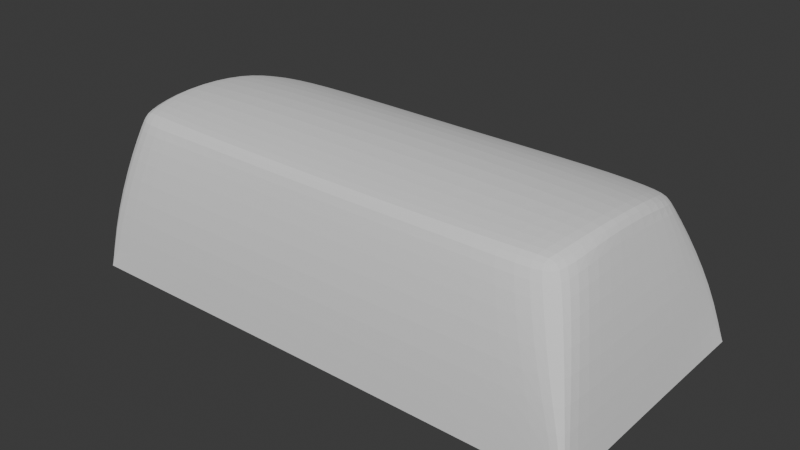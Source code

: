 # Source: 2U_Spacebar.blend  (saved by Blender 4.5.90; exported with 4.5.12 LTS)
import bpy
from mathutils import Matrix  # noqa: F401  (used for matrix-valued properties, if any)

bpy.ops.wm.read_factory_settings(use_empty=True)
scene = bpy.context.scene
scene.name = 'Scene'

# ---- collections
col_main = bpy.data.collections.new('Main'); scene.collection.children.link(col_main)
col_booleans = bpy.data.collections.new('Booleans'); scene.collection.children.link(col_booleans)

# ---- world
world_world = bpy.data.worlds.new('World'); scene.world = world_world
world_world.use_nodes = True; world_world.node_tree.nodes.clear()
_N = world_world.node_tree.nodes; _L = world_world.node_tree.links
n0 = _N.new('ShaderNodeOutputWorld'); n0.name = 'World Output'; n0.location = (300, 300)
n1 = _N.new('ShaderNodeBackground'); n1.name = 'Background'; n1.location = (10, 300)
n1.inputs[0].default_value = (0.05088, 0.05088, 0.05088, 1.0)
_L.new(n1.outputs[0], n0.inputs[0])
n0.is_active_output = True
world_world.color = (0.05088, 0.05088, 0.05088)
world_world.sun_shadow_jitter_overblur = 0.0

# ---- meshes
me_cube = bpy.data.meshes.new('Cube')
me_cube.from_pydata([(0.0, 9.243, 0.0), (0.0, -9.259, 0.0), (0.0, -9.086, 6.053), (0.0, 8.232, 5.462), (17.02, -4.007, -1.943e-08), (0.0, -3.371, 12.58), (0.0, -3.238, 6.492), (17.93, -4.745, 5.902), (17.01, -7.624, -3.013e-08), (16.54, -6.657, 11.28), (15.53, -7.028, 11.73), (15.13, -7.964, 11.2), (17.03, 7.627, 1.159e-07), (15.49, 5.137, 10.77), (16.51, 4.631, 10.52), (14.57, 6.211, 10.28), (0.0, 6.016, 10.55), (0.0, 6.264, 10.26), (0.0, -8.045, 11.44), (0.0, -7.757, 11.64), (17.21, 8.216, 5.483), (17.55, 7.857, 5.494), (17.82, -8.436, 6.018), (17.2, -9.022, 6.04), (16.49, -3.39, 11.95), (16.4, -3.221, 12.12), (0.0, -7.624, 8.636e-09), (18.69, 8.966, 2.533e-07), (0.0, 7.627, 1.498e-08), (18.51, 9.142, 0.0), (18.49, -9.336, -7.264e-08), (18.66, -9.1, 0.0), (18.62, -4.784, 0.0), (0.0, -6.159, 6.492), (0.0, 6.162, 6.492), (15.78, -3.237, 6.492), (15.78, -6.159, 6.492), (15.79, 6.162, 6.492), (10.86, 5.983, 10.65), (10.91, 6.281, 10.38), (10.45, -7.642, 11.66), (10.31, -7.911, 11.48), (12.52, -9.311, -4.92e-08), (11.68, -9.13, 6.04), (10.85, -3.274, 12.48), (12.54, 9.294, 0.0), (11.79, 8.305, 5.48), (10.69, -3.237, 6.492), (11.53, 7.627, 8.33e-08), (11.52, -7.624, -1.762e-08), (10.7, 6.162, 6.492), (10.68, -6.159, 6.492), (16.4, 1.879, 11.73), (16.44, 1.9, 11.53), (18.64, 3.908, 1.258e-07), (18.0, 3.16, 5.652), (0.0, 1.932, 12.22), (0.0, 2.692, 6.492), (17.03, 3.333, 5.236e-08), (15.79, 2.693, 6.492), (10.7, 2.693, 6.492), (10.87, 1.907, 12.08)], [], [(9, 10, 11), (13, 14, 15), (38, 13, 15, 39), (21, 27, 29, 20), (25, 10, 9, 24), (23, 30, 31, 22), (40, 19, 18, 41), (14, 21, 20, 15), (11, 23, 22, 9), (52, 25, 24, 53), (32, 7, 22, 31), (42, 43, 2, 1), (49, 26, 33, 51), (44, 5, 19, 40), (43, 41, 18, 2), (7, 24, 9, 22), (54, 55, 7, 32), (58, 4, 35, 59), (45, 46, 20, 29), (61, 56, 5, 44), (46, 39, 15, 20), (55, 53, 24, 7), (60, 59, 35, 47), (47, 35, 36, 51), (12, 29, 27), (8, 31, 30), (8, 4, 32, 31), (49, 8, 30, 42), (58, 12, 27, 54), (48, 28, 0, 45), (48, 12, 37, 50), (4, 8, 36, 35), (28, 48, 50, 34), (12, 48, 45, 29), (26, 49, 42, 1), (6, 47, 51, 33), (57, 60, 47, 6), (3, 17, 39, 46), (52, 61, 44, 25), (0, 3, 46, 45), (23, 11, 41, 43), (25, 44, 40, 10), (8, 49, 51, 36), (30, 23, 43, 42), (10, 40, 41, 11), (16, 38, 39, 17), (13, 38, 61, 52), (34, 50, 60, 57), (4, 58, 54, 32), (50, 37, 59, 60), (21, 14, 53, 55), (38, 16, 56, 61), (12, 58, 59, 37), (27, 21, 55, 54), (13, 52, 53, 14)])
_k = {(21, 27): 0.3, (27, 29): 1.0, (20, 29): 0.3, (23, 30): 0.3, (30, 31): 1.0, (22, 31): 0.3, (31, 32): 1.0, (30, 42): 1.0, (27, 54): 1.0, (29, 45): 1.0, (4, 8): 1.0, (8, 30): 1.0, (12, 48): 1.0, (8, 49): 1.0, (12, 29): 1.0, (8, 31): 1.0, (12, 58): 1.0, (12, 27): 1.0, (35, 36): 1.0, (37, 50): 1.0, (36, 51): 1.0, (37, 59): 1.0, (12, 37): 1.0, (8, 36): 1.0, (1, 42): 1.0, (0, 45): 1.0, (28, 48): 1.0, (26, 49): 1.0, (34, 50): 1.0, (33, 51): 1.0, (32, 54): 1.0, (4, 58): 1.0, (35, 59): 1.0}
me_cube.attributes.new('crease_edge', 'FLOAT', 'EDGE').data.foreach_set('value', [_k.get((min(e.vertices), max(e.vertices)), 0.0) for e in me_cube.edges])
_uv = me_cube.uv_layers.new(name='UVMap')
_uv.uv.foreach_set('vector', [0.6216, 0.747, 0.6262, 0.7471, 0.6216, 0.7513, 0.6262, 0.5032, 0.621, 0.5034, 0.6212, 0.4987, 0.6258, 0.4618, 0.6262, 0.5032, 0.6212, 0.4987, 0.6211, 0.4588, 0.5, 0.5026, 0.375, 0.5024, 0.3742, 0.4996, 0.5, 0.4988, 0.6263, 0.6764, 0.6262, 0.7471, 0.6216, 0.747, 0.6217, 0.6892, 0.5, 0.7512, 0.3743, 0.7505, 0.375, 0.7477, 0.5, 0.7474, 0.6258, 0.7884, 0.625, 0.875, 0.6216, 0.875, 0.6216, 0.7912, 0.621, 0.5034, 0.5, 0.5026, 0.5, 0.4988, 0.6212, 0.4987, 0.6216, 0.7513, 0.5, 0.7512, 0.5, 0.7474, 0.6216, 0.747, 0.6263, 0.5718, 0.6263, 0.6764, 0.6217, 0.6892, 0.6214, 0.5719, 0.375, 0.6895, 0.5, 0.6894, 0.5, 0.7474, 0.375, 0.7477, 0.3745, 0.7906, 0.5, 0.7911, 0.5, 0.875, 0.375, 0.875, 0.3347, 0.7202, 0.2649, 0.72, 0.2649, 0.72, 0.3347, 0.7202, 0.6662, 0.6763, 0.75, 0.6763, 0.75, 0.747, 0.6662, 0.7471, 0.5, 0.7911, 0.6216, 0.7912, 0.6216, 0.875, 0.5, 0.875, 0.5, 0.6894, 0.6217, 0.6892, 0.6216, 0.747, 0.5, 0.7474, 0.375, 0.5714, 0.5, 0.5715, 0.5, 0.6894, 0.375, 0.6895, 0.3603, 0.5765, 0.3603, 0.6832, 0.3623, 0.6792, 0.3605, 0.5761, 0.3745, 0.4594, 0.5, 0.4588, 0.5, 0.4988, 0.3742, 0.4996, 0.6662, 0.5718, 0.75, 0.5718, 0.75, 0.6763, 0.6662, 0.6763, 0.5, 0.4588, 0.6211, 0.4588, 0.6212, 0.4987, 0.5, 0.4988, 0.5, 0.5715, 0.6214, 0.5719, 0.6217, 0.6892, 0.5, 0.6894, 0.3298, 0.5782, 0.3605, 0.5761, 0.3623, 0.6792, 0.3322, 0.675, 0.3322, 0.675, 0.3623, 0.6792, 0.368, 0.7203, 0.3347, 0.7202, 0.3679, 0.5298, 0.3742, 0.4996, 0.375, 0.5024, 0.3605, 0.7358, 0.375, 0.7477, 0.3743, 0.7505, 0.3605, 0.7358, 0.3603, 0.6832, 0.375, 0.6895, 0.375, 0.7477, 0.3347, 0.7202, 0.368, 0.7203, 0.3743, 0.7505, 0.3342, 0.7503, 0.3603, 0.5765, 0.3604, 0.5141, 0.375, 0.5024, 0.375, 0.5714, 0.3346, 0.5298, 0.2648, 0.53, 0.25, 0.5, 0.3341, 0.4997, 0.3346, 0.5298, 0.3679, 0.5298, 0.3679, 0.5298, 0.3346, 0.5298, 0.3603, 0.6832, 0.3605, 0.7358, 0.3605, 0.7358, 0.3623, 0.6792, 0.2648, 0.53, 0.3346, 0.5298, 0.3346, 0.5298, 0.2648, 0.53, 0.3679, 0.5298, 0.3346, 0.5298, 0.3341, 0.4997, 0.3742, 0.4996, 0.2649, 0.72, 0.3347, 0.7202, 0.3342, 0.7503, 0.25, 0.75, 0.2649, 0.675, 0.3322, 0.675, 0.3347, 0.7202, 0.2649, 0.72, 0.2649, 0.5835, 0.3298, 0.5782, 0.3322, 0.675, 0.2649, 0.675, 0.5, 0.375, 0.6209, 0.375, 0.6211, 0.4588, 0.5, 0.4588, 0.6263, 0.5718, 0.6662, 0.5718, 0.6662, 0.6763, 0.6263, 0.6764, 0.375, 0.375, 0.5, 0.375, 0.5, 0.4588, 0.3745, 0.4594, 0.5, 0.7512, 0.6216, 0.7513, 0.6216, 0.7912, 0.5, 0.7911, 0.6263, 0.6764, 0.6662, 0.6763, 0.6662, 0.7471, 0.6262, 0.7471, 0.368, 0.7203, 0.3347, 0.7202, 0.3347, 0.7202, 0.368, 0.7203, 0.3743, 0.7505, 0.5, 0.7512, 0.5, 0.7911, 0.3745, 0.7906, 0.6262, 0.7471, 0.6258, 0.7884, 0.6216, 0.7912, 0.6216, 0.7513, 0.625, 0.375, 0.6258, 0.4618, 0.6211, 0.4588, 0.6209, 0.375, 0.6262, 0.5032, 0.6662, 0.5032, 0.6662, 0.5718, 0.6263, 0.5718, 0.2648, 0.53, 0.3296, 0.5192, 0.3298, 0.5782, 0.2649, 0.5835, 0.3603, 0.6832, 0.3603, 0.5765, 0.375, 0.5714, 0.375, 0.6895, 0.3296, 0.5192, 0.3604, 0.5141, 0.3605, 0.5761, 0.3298, 0.5782, 0.5, 0.5026, 0.621, 0.5034, 0.6214, 0.5719, 0.5, 0.5715, 0.6662, 0.5032, 0.75, 0.5032, 0.75, 0.5718, 0.6662, 0.5718, 0.3604, 0.5141, 0.3603, 0.5765, 0.3605, 0.5761, 0.3604, 0.5141, 0.375, 0.5024, 0.5, 0.5026, 0.5, 0.5715, 0.375, 0.5714, 0.6262, 0.5032, 0.6263, 0.5718, 0.6214, 0.5719, 0.621, 0.5034])
me_cube.update()
me_mt3_spacebar_2_pymesh_001 = bpy.data.meshes.new('MT3-spacebar-2-pymesh.001')
me_mt3_spacebar_2_pymesh_001.from_pydata([(-2.7, -0.0703, -1.2), (-2.701, 0.0003767, -1.2), (-2.151, 0.7604, -1.2), (-2.7, 0.07105, -1.2), (-2.697, -0.1409, -1.2), (-2.151, -0.7596, -1.2), (-2.697, 0.1417, -1.2), (-2.693, -0.2115, -1.2), (-2.693, 0.2122, -1.2), (-2.686, -0.2819, -1.2), (-2.686, 0.2826, -1.2), (-2.678, -0.352, -1.2), (-2.678, 0.3528, -1.2), (-2.668, -0.422, -1.2), (-2.668, 0.4227, -1.2), (-2.656, -0.4917, -1.2), (-2.656, 0.4924, -1.2), (-2.642, -0.561, -1.2), (-2.642, 0.5617, -1.2), (-2.626, -0.6299, -1.2), (-2.626, 0.6307, -1.2), (-2.609, -0.6984, -1.2), (-2.609, 0.6992, -1.2), (-2.59, -0.7665, -1.2), (-2.59, 0.7672, -1.2), (-2.569, -0.834, -1.2), (-2.569, 0.8347, -1.2), (-2.546, -0.9009, -1.2), (-2.546, 0.9017, -1.2), (-2.522, -0.9672, -1.2), (-2.522, 0.968, -1.2), (-2.496, -1.033, -1.2), (-2.496, 1.034, -1.2), (-2.468, -1.098, -1.2), (-2.468, 1.099, -1.2), (-2.438, -1.162, -1.2), (-2.438, 1.163, -1.2), (-0.661, 0.7604, -1.2), (-2.407, -1.225, -1.2), (-0.661, -0.7596, -1.2), (-2.407, 1.226, -1.2), (-2.374, -1.288, -1.2), (-2.374, 1.289, -1.2), (-2.339, -1.35, -1.2), (-2.339, 1.35, -1.2), (-2.303, -1.41, -1.2), (-2.303, 1.411, -1.2), (-2.265, -1.47, -1.2), (-2.265, 1.471, -1.2), (-2.226, -1.529, -1.2), (-2.226, 1.53, -1.2), (-2.185, -1.587, -1.2), (-2.185, 1.587, -1.2), (-2.143, -1.643, -1.2), (-2.143, 1.644, -1.2), (-2.051, 0.6604, -1.1), (-2.051, -0.6596, -1.1), (-0.561, 0.6604, -1.1), (-2.099, -1.699, -1.2), (-2.099, 1.7, -1.2), (-2.054, -1.753, -1.2), (-2.054, 1.754, -1.2), (-2.008, -1.806, -1.2), (-2.008, 1.807, -1.2), (-0.561, -0.6596, -1.1), (-1.96, -1.858, -1.2), (-1.96, 1.859, -1.2), (-1.91, -1.909, -1.2), (-1.91, 1.91, -1.2), (-1.86, -1.958, -1.2), (-1.86, 1.959, -1.2), (-1.808, -2.006, -1.2), (-1.808, 2.007, -1.2), (-1.755, -2.053, -1.2), (-1.755, 2.053, -1.2), (-1.7, -2.098, -1.2), (-1.7, 2.099, -1.2), (-1.645, -2.142, -1.2), (-1.645, 2.142, -1.2), (-1.588, -2.184, -1.2), (-1.588, 2.185, -1.2), (-1.53, -2.225, -1.2), (-1.53, 2.226, -1.2), (-1.472, -2.264, -1.2), (-1.472, 2.265, -1.2), (-1.412, -2.302, -1.2), (-1.412, 2.303, -1.2), (-1.351, -2.338, -1.2), (-1.351, 2.339, -1.2), (-1.289, -2.372, -1.2), (-1.289, 2.373, -1.2), (-1.227, -2.405, -1.2), (-1.227, 2.406, -1.2), (-1.163, -2.437, -1.2), (-1.163, 2.437, -1.2), (-1.099, -2.466, -1.2), (-1.099, 2.467, -1.2), (-1.034, -2.494, -1.2), (-1.034, 2.495, -1.2), (-0.661, 2.15, -1.2), (-0.9686, -2.52, -1.2), (-0.661, -2.15, -1.2), (-0.9686, 2.521, -1.2), (-0.9023, -2.545, -1.2), (-0.9023, 2.546, -1.2), (-0.8354, -2.567, -1.2), (-0.8354, 2.568, -1.2), (-0.7679, -2.588, -1.2), (-0.7679, 2.589, -1.2), (-0.6998, -2.608, -1.2), (-0.6998, 2.608, -1.2), (-0.6313, -2.625, -1.2), (-0.6313, 2.626, -1.2), (-0.5624, -2.641, -1.2), (-0.4931, -2.654, -1.2), (-0.561, -2.05, -1.1), (0.659, -2.15, -1.2), (-0.4234, -2.666, -1.2), (-0.3535, -2.677, -1.2), (-0.2833, -2.685, -1.2), (-0.2129, -2.691, -1.2), (-0.1423, -2.696, -1.2), (-0.07171, -2.699, -1.2), (-0.001037, -2.7, -1.2), (0.06964, -2.699, -1.2), (-0.561, 2.05, -1.1), (-0.5624, 2.641, -1.2), (-0.4931, 2.655, -1.2), (0.559, 2.05, -1.1), (-0.4234, 2.667, -1.2), (-0.3535, 2.677, -1.2), (-0.2833, 2.686, -1.2), (-0.2129, 2.692, -1.2), (-0.1423, 2.697, -1.2), (-0.07171, 2.699, -1.2), (-0.001037, 2.7, -1.2), (0.659, 2.15, -1.2), (0.559, -2.05, -1.1), (0.06964, 2.699, -1.2), (0.1403, -2.696, -1.2), (0.1403, 2.697, -1.2), (0.2108, -2.691, -1.2), (0.2108, 2.692, -1.2), (0.2812, -2.685, -1.2), (0.2812, 2.686, -1.2), (0.3514, -2.677, -1.2), (0.3514, 2.677, -1.2), (0.4213, -2.666, -1.2), (0.4213, 2.667, -1.2), (0.491, -2.654, -1.2), (0.491, 2.655, -1.2), (0.5603, -2.641, -1.2), (0.5603, 2.641, -1.2), (0.559, -0.6596, -1.1), (0.659, -0.7596, -1.2), (2.049, -0.6596, -1.1), (2.149, -0.7596, -1.2), (0.559, 0.6604, -1.1), (0.659, 0.7604, -1.2), (2.049, 0.6604, -1.1), (0.6293, -2.625, -1.2), (0.6293, 2.626, -1.2), (0.6978, -2.608, -1.2), (0.6978, 2.608, -1.2), (1.097, -2.466, -1.2), (0.7658, -2.588, -1.2), (0.8333, -2.567, -1.2), (0.9002, -2.545, -1.2), (0.9666, -2.52, -1.2), (1.032, -2.494, -1.2), (1.161, -2.437, -1.2), (1.225, -2.405, -1.2), (1.287, -2.372, -1.2), (1.349, -2.338, -1.2), (1.41, -2.302, -1.2), (1.469, -2.264, -1.2), (1.528, -2.225, -1.2), (1.586, -2.184, -1.2), (1.643, -2.142, -1.2), (1.698, -2.098, -1.2), (1.752, -2.053, -1.2), (1.806, -2.006, -1.2), (1.858, -1.958, -1.2), (1.908, -1.909, -1.2), (1.957, -1.858, -1.2), (2.005, -1.806, -1.2), (2.052, -1.753, -1.2), (2.097, -1.699, -1.2), (2.141, -1.643, -1.2), (2.183, -1.587, -1.2), (2.466, -1.098, -1.2), (2.224, -1.529, -1.2), (2.263, -1.47, -1.2), (2.301, -1.41, -1.2), (2.337, -1.35, -1.2), (2.372, -1.288, -1.2), (2.405, -1.225, -1.2), (2.436, -1.162, -1.2), (1.032, 2.495, -1.2), (1.097, 2.467, -1.2), (1.161, 2.437, -1.2), (1.225, 2.406, -1.2), (1.287, 2.373, -1.2), (1.349, 2.339, -1.2), (1.41, 2.303, -1.2), (1.469, 2.265, -1.2), (1.528, 2.226, -1.2), (1.586, 2.185, -1.2), (1.643, 2.142, -1.2), (1.698, 2.099, -1.2), (1.752, 2.053, -1.2), (1.806, 2.007, -1.2), (1.858, 1.959, -1.2), (1.908, 1.91, -1.2), (1.957, 1.859, -1.2), (2.005, 1.807, -1.2), (2.052, 1.754, -1.2), (2.149, 0.7604, -1.2), (2.097, 1.7, -1.2), (2.141, 1.644, -1.2), (2.183, 1.587, -1.2), (2.436, 1.163, -1.2), (2.224, 1.53, -1.2), (2.263, 1.471, -1.2), (2.301, 1.411, -1.2), (2.337, 1.35, -1.2), (2.372, 1.289, -1.2), (2.405, 1.226, -1.2), (0.7658, 2.589, -1.2), (0.8333, 2.568, -1.2), (0.9002, 2.546, -1.2), (0.9666, 2.521, -1.2), (2.699, 0.0003767, -1.2), (2.493, -1.033, -1.2), (2.52, -0.9672, -1.2), (2.544, -0.9009, -1.2), (2.567, -0.834, -1.2), (2.588, -0.7665, -1.2), (2.607, -0.6984, -1.2), (2.624, -0.6299, -1.2), (2.64, -0.561, -1.2), (2.654, -0.4917, -1.2), (2.666, -0.422, -1.2), (2.676, -0.352, -1.2), (2.684, -0.2819, -1.2), (2.691, -0.2115, -1.2), (2.695, -0.1409, -1.2), (2.698, -0.0703, -1.2), (2.466, 1.099, -1.2), (2.493, 1.034, -1.2), (2.52, 0.968, -1.2), (2.544, 0.9017, -1.2), (2.567, 0.8347, -1.2), (2.588, 0.7672, -1.2), (2.607, 0.6992, -1.2), (2.624, 0.6307, -1.2), (2.64, 0.5617, -1.2), (2.654, 0.4924, -1.2), (2.666, 0.4227, -1.2), (2.676, 0.3528, -1.2), (2.684, 0.2826, -1.2), (2.691, 0.2122, -1.2), (2.695, 0.1417, -1.2), (2.698, 0.07105, -1.2), (-2.7, -0.0703, 7.33), (-2.701, 0.0003767, 7.33), (-2.7, 0.07105, 7.33), (-2.697, -0.1409, 7.33), (-2.697, 0.1417, 7.33), (-2.693, -0.2115, 7.33), (-2.693, 0.2122, 7.33), (-2.686, -0.2819, 7.33), (-2.686, 0.2826, 7.33), (-2.678, -0.352, 7.33), (-2.678, 0.3528, 7.33), (-2.668, -0.422, 7.33), (-2.668, 0.4227, 7.33), (-2.656, -0.4917, 7.33), (-2.656, 0.4924, 7.33), (-2.642, -0.561, 7.33), (-2.642, 0.5617, 7.33), (-2.626, -0.6299, 7.33), (-2.626, 0.6307, 7.33), (-2.609, -0.6984, 7.33), (-2.609, 0.6992, 7.33), (-2.59, -0.7665, 7.33), (-2.59, 0.7672, 7.33), (-2.569, -0.834, 7.33), (-2.569, 0.8347, 7.33), (-2.546, -0.9009, 7.33), (-2.546, 0.9017, 7.33), (-2.522, -0.9672, 7.33), (-2.522, 0.968, 7.33), (-2.496, -1.033, 7.33), (-2.496, 1.034, 7.33), (-2.468, -1.098, 7.33), (-2.468, 1.099, 7.33), (-2.438, -1.162, 7.33), (-2.438, 1.163, 7.33), (-2.407, -1.225, 7.33), (-2.407, 1.226, 7.33), (-2.374, -1.288, 7.33), (-2.374, 1.289, 7.33), (-2.339, -1.35, 7.33), (-2.339, 1.35, 7.33), (-2.303, -1.41, 7.33), (-2.303, 1.411, 7.33), (-2.265, -1.47, 7.33), (-2.265, 1.471, 7.33), (-2.226, -1.529, 7.33), (-2.226, 1.53, 7.33), (-2.185, -1.587, 7.33), (-2.185, 1.587, 7.33), (-2.143, -1.643, 7.33), (-2.143, 1.644, 7.33), (-2.099, -1.699, 7.33), (-2.099, 1.7, 7.33), (-2.054, -1.753, 7.33), (-2.054, 1.754, 7.33), (-2.008, -1.806, 7.33), (-2.008, 1.807, 7.33), (-1.96, -1.858, 7.33), (-1.96, 1.859, 7.33), (-1.91, -1.909, 7.33), (-1.91, 1.91, 7.33), (-1.86, -1.958, 7.33), (-1.86, 1.959, 7.33), (-1.808, -2.006, 7.33), (-1.808, 2.007, 7.33), (-1.755, -2.053, 7.33), (-1.755, 2.053, 7.33), (-1.7, -2.098, 7.33), (-1.7, 2.099, 7.33), (-1.645, -2.142, 7.33), (-1.645, 2.142, 7.33), (-1.588, -2.184, 7.33), (-1.588, 2.185, 7.33), (-1.53, -2.225, 7.33), (-1.53, 2.226, 7.33), (-1.472, -2.264, 7.33), (-1.472, 2.265, 7.33), (-1.412, -2.302, 7.33), (-1.412, 2.303, 7.33), (-1.351, -2.338, 7.33), (-1.351, 2.339, 7.33), (-1.289, -2.372, 7.33), (-1.289, 2.373, 7.33), (-1.227, -2.405, 7.33), (-1.227, 2.406, 7.33), (-1.163, -2.437, 7.33), (-1.163, 2.437, 7.33), (-1.099, -2.466, 7.33), (-1.099, 2.467, 7.33), (-1.034, -2.494, 7.33), (-1.034, 2.495, 7.33), (-0.9686, -2.52, 7.33), (-0.9686, 2.521, 7.33), (-0.9023, -2.545, 7.33), (-0.9023, 2.546, 7.33), (-0.8354, -2.567, 7.33), (-0.8354, 2.568, 7.33), (-0.7679, -2.588, 7.33), (-0.7679, 2.589, 7.33), (-0.6998, -2.608, 7.33), (-0.6998, 2.608, 7.33), (-0.6313, -2.625, 7.33), (-0.6313, 2.626, 7.33), (-0.5624, -2.641, 7.33), (-0.4931, -2.654, 7.33), (-0.4234, -2.666, 7.33), (-0.3535, -2.677, 7.33), (-0.2833, -2.685, 7.33), (-0.2129, -2.691, 7.33), (-0.1423, -2.696, 7.33), (-0.07171, -2.699, 7.33), (-0.001037, -2.7, 7.33), (0.06964, -2.699, 7.33), (-0.5624, 2.641, 7.33), (-0.4931, 2.655, 7.33), (-0.4234, 2.667, 7.33), (-0.3535, 2.677, 7.33), (-0.2833, 2.686, 7.33), (-0.2129, 2.692, 7.33), (-0.1423, 2.697, 7.33), (-0.07171, 2.699, 7.33), (-0.001037, 2.7, 7.33), (0.06964, 2.699, 7.33), (0.1403, -2.696, 7.33), (0.1403, 2.697, 7.33), (0.2108, -2.691, 7.33), (0.2108, 2.692, 7.33), (0.2812, -2.685, 7.33), (0.2812, 2.686, 7.33), (0.3514, -2.677, 7.33), (0.3514, 2.677, 7.33), (0.4213, -2.666, 7.33), (0.4213, 2.667, 7.33), (0.491, -2.654, 7.33), (0.491, 2.655, 7.33), (0.5603, -2.641, 7.33), (0.5603, 2.641, 7.33), (0.6293, -2.625, 7.33), (0.6293, 2.626, 7.33), (0.6978, -2.608, 7.33), (0.6978, 2.608, 7.33), (1.097, -2.466, 7.33), (0.7658, -2.588, 7.33), (0.8333, -2.567, 7.33), (0.9002, -2.545, 7.33), (0.9666, -2.52, 7.33), (1.032, -2.494, 7.33), (1.161, -2.437, 7.33), (1.225, -2.405, 7.33), (1.287, -2.372, 7.33), (1.349, -2.338, 7.33), (1.41, -2.302, 7.33), (1.469, -2.264, 7.33), (1.528, -2.225, 7.33), (1.586, -2.184, 7.33), (1.643, -2.142, 7.33), (1.698, -2.098, 7.33), (1.752, -2.053, 7.33), (1.806, -2.006, 7.33), (1.858, -1.958, 7.33), (1.908, -1.909, 7.33), (1.957, -1.858, 7.33), (2.005, -1.806, 7.33), (2.052, -1.753, 7.33), (2.097, -1.699, 7.33), (2.141, -1.643, 7.33), (2.183, -1.587, 7.33), (2.466, -1.098, 7.33), (2.224, -1.529, 7.33), (2.263, -1.47, 7.33), (2.301, -1.41, 7.33), (2.337, -1.35, 7.33), (2.372, -1.288, 7.33), (2.405, -1.225, 7.33), (2.436, -1.162, 7.33), (1.032, 2.495, 7.33), (1.097, 2.467, 7.33), (1.161, 2.437, 7.33), (1.225, 2.406, 7.33), (1.287, 2.373, 7.33), (1.349, 2.339, 7.33), (1.41, 2.303, 7.33), (1.469, 2.265, 7.33), (1.528, 2.226, 7.33), (1.586, 2.185, 7.33), (1.643, 2.142, 7.33), (1.698, 2.099, 7.33), (1.752, 2.053, 7.33), (1.806, 2.007, 7.33), (1.858, 1.959, 7.33), (1.908, 1.91, 7.33), (1.957, 1.859, 7.33), (2.005, 1.807, 7.33), (2.052, 1.754, 7.33), (2.097, 1.7, 7.33), (2.141, 1.644, 7.33), (2.183, 1.587, 7.33), (2.436, 1.163, 7.33), (2.224, 1.53, 7.33), (2.263, 1.471, 7.33), (2.301, 1.411, 7.33), (2.337, 1.35, 7.33), (2.372, 1.289, 7.33), (2.405, 1.226, 7.33), (0.7658, 2.589, 7.33), (0.8333, 2.568, 7.33), (0.9002, 2.546, 7.33), (0.9666, 2.521, 7.33), (2.699, 0.0003767, 7.33), (2.493, -1.033, 7.33), (2.52, -0.9672, 7.33), (2.544, -0.9009, 7.33), (2.567, -0.834, 7.33), (2.588, -0.7665, 7.33), (2.607, -0.6984, 7.33), (2.624, -0.6299, 7.33), (2.64, -0.561, 7.33), (2.654, -0.4917, 7.33), (2.666, -0.422, 7.33), (2.676, -0.352, 7.33), (2.684, -0.2819, 7.33), (2.691, -0.2115, 7.33), (2.695, -0.1409, 7.33), (2.698, -0.0703, 7.33), (2.466, 1.099, 7.33), (2.493, 1.034, 7.33), (2.52, 0.968, 7.33), (2.544, 0.9017, 7.33), (2.567, 0.8347, 7.33), (2.588, 0.7672, 7.33), (2.607, 0.6992, 7.33), (2.624, 0.6307, 7.33), (2.64, 0.5617, 7.33), (2.654, 0.4924, 7.33), (2.666, 0.4227, 7.33), (2.676, 0.3528, 7.33), (2.684, 0.2826, 7.33), (2.691, 0.2122, 7.33), (2.695, 0.1417, 7.33), (2.698, 0.07105, 7.33), (-2.051, 0.6604, 5.65), (-2.051, -0.6596, 5.65), (-0.561, 0.6604, 5.65), (-0.561, -0.6596, 5.65), (-0.561, -2.05, 5.65), (-0.561, 2.05, 5.65), (0.559, 2.05, 5.65), (0.559, -2.05, 5.65), (0.559, -0.6596, 5.65), (2.049, -0.6596, 5.65), (0.559, 0.6604, 5.65), (2.049, 0.6604, 5.65)], [], [(0, 1, 2), (2, 1, 3), (4, 0, 5), (5, 0, 2), (3, 6, 2), (7, 4, 5), (6, 8, 2), (9, 7, 5), (2, 8, 10), (5, 11, 9), (10, 12, 2), (13, 11, 5), (12, 14, 2), (15, 13, 5), (2, 14, 16), (5, 17, 15), (16, 18, 2), (19, 17, 5), (18, 20, 2), (21, 19, 5), (2, 20, 22), (23, 21, 5), (22, 24, 2), (25, 23, 5), (24, 26, 2), (5, 27, 25), (2, 26, 28), (29, 27, 5), (28, 30, 2), (31, 29, 5), (30, 32, 2), (5, 33, 31), (2, 32, 34), (35, 33, 5), (34, 36, 37), (37, 2, 34), (39, 38, 35), (39, 35, 5), (36, 40, 37), (41, 38, 39), (37, 40, 42), (43, 41, 39), (42, 44, 37), (39, 45, 43), (44, 46, 37), (47, 45, 39), (37, 46, 48), (49, 47, 39), (48, 50, 37), (39, 51, 49), (50, 52, 37), (53, 51, 39), (52, 54, 37), (2, 55, 5), (55, 56, 5), (5, 56, 39), (57, 55, 2), (37, 57, 2), (58, 53, 39), (37, 54, 59), (60, 58, 39), (59, 61, 37), (39, 62, 60), (61, 63, 37), (56, 64, 39), (65, 62, 39), (37, 63, 66), (67, 65, 39), (66, 68, 37), (69, 67, 39), (68, 70, 37), (71, 69, 39), (37, 70, 72), (39, 73, 71), (72, 74, 37), (75, 73, 39), (74, 76, 37), (77, 75, 39), (37, 76, 78), (39, 79, 77), (37, 78, 80), (81, 79, 39), (80, 82, 37), (83, 81, 39), (82, 84, 37), (85, 83, 39), (37, 84, 86), (39, 87, 85), (86, 88, 37), (89, 87, 39), (88, 90, 37), (91, 89, 39), (37, 90, 92), (39, 93, 91), (92, 94, 37), (39, 95, 93), (94, 96, 37), (97, 95, 39), (96, 98, 99), (37, 96, 99), (100, 97, 101), (101, 97, 39), (99, 98, 102), (103, 100, 101), (102, 104, 99), (101, 105, 103), (104, 106, 99), (107, 105, 101), (99, 106, 108), (109, 107, 101), (108, 110, 99), (101, 111, 109), (110, 112, 99), (39, 64, 101), (113, 111, 101), (114, 113, 101), (64, 115, 101), (101, 115, 116), (101, 117, 114), (118, 117, 101), (119, 118, 101), (101, 120, 119), (121, 120, 101), (122, 121, 101), (101, 123, 122), (124, 123, 101), (116, 124, 101), (99, 125, 37), (125, 57, 37), (99, 112, 126), (126, 127, 99), (128, 125, 99), (127, 129, 99), (99, 129, 130), (130, 131, 99), (131, 132, 99), (99, 132, 133), (133, 134, 99), (134, 135, 99), (99, 135, 136), (136, 128, 99), (115, 137, 116), (135, 138, 136), (139, 124, 116), (136, 138, 140), (141, 139, 116), (142, 136, 140), (116, 143, 141), (142, 144, 136), (145, 143, 116), (144, 146, 136), (147, 145, 116), (146, 148, 136), (149, 147, 116), (136, 148, 150), (151, 149, 116), (150, 152, 136), (153, 154, 137), (154, 116, 137), (156, 154, 153), (155, 156, 153), (128, 136, 157), (136, 158, 157), (157, 158, 159), (116, 160, 151), (152, 161, 136), (162, 160, 116), (136, 161, 163), (116, 154, 164), (165, 162, 116), (116, 166, 165), (167, 166, 116), (168, 167, 116), (116, 169, 168), (169, 116, 164), (164, 154, 170), (154, 171, 170), (172, 171, 154), (173, 172, 154), (154, 174, 173), (175, 174, 154), (176, 175, 154), (154, 177, 176), (178, 177, 154), (179, 178, 154), (154, 180, 179), (181, 180, 154), (182, 181, 154), (154, 183, 182), (184, 183, 154), (185, 184, 154), (154, 186, 185), (187, 186, 154), (188, 187, 154), (154, 189, 188), (156, 190, 154), (191, 189, 154), (192, 191, 154), (154, 193, 192), (194, 193, 154), (195, 194, 154), (196, 195, 154), (154, 197, 196), (190, 197, 154), (136, 198, 158), (198, 199, 158), (158, 199, 200), (158, 200, 201), (202, 158, 201), (202, 203, 158), (203, 204, 158), (158, 204, 205), (205, 206, 158), (206, 207, 158), (207, 208, 158), (208, 209, 158), (158, 209, 210), (210, 211, 158), (211, 212, 158), (158, 212, 213), (213, 214, 158), (214, 215, 158), (158, 215, 216), (158, 217, 159), (216, 218, 158), (218, 219, 158), (219, 220, 158), (217, 158, 221), (158, 220, 222), (222, 223, 158), (223, 224, 158), (158, 224, 225), (225, 226, 158), (226, 227, 158), (158, 227, 221), (163, 228, 136), (228, 229, 136), (136, 229, 230), (230, 231, 136), (231, 198, 136), (159, 217, 155), (217, 156, 155), (217, 232, 156), (233, 190, 156), (156, 234, 233), (235, 234, 156), (236, 235, 156), (156, 237, 236), (156, 238, 237), (239, 238, 156), (240, 239, 156), (156, 241, 240), (242, 241, 156), (243, 242, 156), (156, 244, 243), (245, 244, 156), (246, 245, 156), (156, 247, 246), (232, 247, 156), (221, 248, 217), (248, 249, 217), (217, 249, 250), (250, 251, 217), (251, 252, 217), (217, 252, 253), (217, 253, 254), (254, 255, 217), (255, 256, 217), (217, 256, 257), (217, 257, 258), (259, 217, 258), (259, 260, 217), (260, 261, 217), (217, 261, 262), (262, 263, 217), (263, 232, 217), (145, 147, 395, 393), (103, 105, 359, 357), (34, 32, 294, 296), (119, 120, 372, 371), (151, 160, 401, 399), (129, 127, 378, 379), (38, 41, 301, 299), (162, 165, 406, 403), (83, 85, 341, 339), (52, 50, 310, 312), (169, 164, 405, 410), (138, 135, 385, 386), (59, 54, 314, 316), (164, 170, 411, 405), (143, 145, 393, 391), (69, 71, 327, 325), (172, 173, 414, 413), (87, 89, 345, 343), (77, 79, 335, 333), (180, 181, 422, 421), (92, 90, 346, 348), (244, 245, 485, 484), (188, 189, 430, 429), (93, 95, 351, 349), (196, 197, 438, 437), (163, 161, 402, 404), (91, 93, 349, 347), (205, 204, 445, 446), (170, 171, 412, 411), (248, 221, 461, 488), (213, 212, 453, 454), (178, 179, 420, 419), (253, 252, 492, 493), (222, 220, 460, 462), (186, 187, 428, 427), (261, 260, 500, 501), (229, 228, 468, 469), (194, 195, 436, 435), (41, 43, 303, 301), (203, 202, 443, 444), (105, 107, 361, 359), (112, 110, 364, 366), (46, 44, 304, 306), (211, 210, 451, 452), (110, 108, 362, 364), (54, 52, 312, 314), (235, 236, 476, 475), (219, 218, 458, 459), (117, 118, 370, 369), (62, 65, 321, 319), (243, 244, 484, 483), (227, 226, 466, 467), (74, 72, 328, 330), (252, 251, 491, 492), (233, 234, 474, 473), (118, 119, 371, 370), (76, 74, 330, 332), (260, 259, 499, 500), (241, 242, 482, 481), (127, 126, 377, 378), (89, 91, 347, 345), (16, 14, 276, 278), (250, 249, 489, 490), (135, 134, 384, 385), (109, 111, 365, 363), (20, 18, 280, 282), (258, 257, 497, 498), (142, 140, 388, 390), (111, 113, 367, 365), (26, 24, 286, 288), (6, 3, 266, 268), (144, 142, 390, 392), (32, 30, 292, 294), (8, 6, 268, 270), (147, 149, 397, 395), (123, 124, 376, 375), (36, 34, 296, 298), (25, 27, 289, 287), (150, 148, 396, 398), (132, 131, 381, 382), (30, 28, 290, 292), (152, 150, 398, 400), (35, 38, 299, 297), (140, 138, 386, 388), (134, 133, 383, 384), (45, 47, 307, 305), (177, 178, 419, 418), (43, 45, 305, 303), (58, 60, 317, 315), (185, 186, 427, 426), (166, 167, 408, 407), (67, 69, 325, 323), (193, 194, 435, 434), (174, 175, 416, 415), (81, 83, 339, 337), (202, 201, 442, 443), (149, 151, 399, 397), (182, 183, 424, 423), (86, 84, 340, 342), (210, 209, 450, 451), (197, 190, 431, 438), (90, 88, 344, 346), (160, 162, 403, 401), (199, 198, 439, 440), (51, 53, 313, 311), (94, 92, 348, 350), (168, 169, 410, 409), (207, 206, 447, 448), (95, 97, 353, 351), (226, 225, 465, 466), (176, 177, 418, 417), (215, 214, 455, 456), (108, 106, 360, 362), (184, 185, 426, 425), (223, 222, 462, 463), (120, 121, 373, 372), (240, 241, 481, 480), (192, 193, 434, 433), (231, 230, 470, 471), (247, 232, 472, 487), (198, 231, 471, 439), (63, 61, 318, 320), (190, 233, 473, 431), (249, 248, 488, 489), (237, 238, 478, 477), (245, 246, 486, 485), (68, 66, 322, 324), (201, 200, 441, 442), (254, 253, 493, 494), (262, 261, 501, 502), (7, 9, 271, 269), (19, 21, 283, 281), (21, 23, 285, 283), (31, 33, 295, 293), (75, 77, 333, 331), (44, 42, 302, 304), (49, 51, 311, 309), (257, 256, 496, 497), (209, 208, 449, 450), (53, 58, 315, 313), (66, 63, 320, 322), (84, 82, 338, 340), (161, 152, 400, 402), (78, 76, 332, 334), (88, 86, 342, 344), (85, 87, 343, 341), (102, 98, 354, 356), (104, 102, 356, 358), (232, 263, 503, 472), (107, 109, 363, 361), (171, 172, 413, 412), (126, 112, 366, 377), (218, 216, 457, 458), (133, 132, 382, 383), (98, 96, 352, 354), (124, 139, 387, 376), (97, 100, 355, 353), (139, 141, 389, 387), (141, 143, 391, 389), (179, 180, 421, 420), (225, 224, 464, 465), (148, 146, 394, 396), (239, 240, 480, 479), (256, 255, 495, 496), (3, 1, 265, 266), (114, 117, 369, 368), (187, 188, 429, 428), (4, 7, 269, 267), (12, 10, 272, 274), (14, 12, 274, 276), (15, 17, 279, 277), (13, 15, 277, 275), (18, 16, 278, 280), (167, 168, 409, 408), (17, 19, 281, 279), (122, 123, 375, 374), (23, 25, 287, 285), (27, 29, 291, 289), (175, 176, 417, 416), (28, 26, 288, 290), (183, 184, 425, 424), (29, 31, 293, 291), (191, 192, 433, 432), (131, 130, 380, 381), (195, 196, 437, 436), (33, 35, 297, 295), (47, 49, 309, 307), (200, 199, 440, 441), (165, 166, 407, 406), (208, 207, 448, 449), (173, 174, 415, 414), (40, 36, 298, 300), (216, 215, 456, 457), (181, 182, 423, 422), (204, 203, 444, 445), (48, 46, 306, 308), (224, 223, 463, 464), (212, 211, 452, 453), (61, 59, 316, 318), (228, 163, 404, 468), (189, 191, 432, 430), (220, 219, 459, 460), (60, 62, 319, 317), (238, 239, 479, 478), (206, 205, 446, 447), (65, 67, 323, 321), (246, 247, 487, 486), (214, 213, 454, 455), (70, 68, 324, 326), (42, 40, 300, 302), (255, 254, 494, 495), (221, 227, 467, 461), (71, 73, 329, 327), (50, 48, 308, 310), (263, 262, 502, 503), (230, 229, 469, 470), (73, 75, 331, 329), (1, 0, 264, 265), (234, 235, 475, 474), (82, 80, 336, 338), (242, 243, 483, 482), (0, 4, 267, 264), (251, 250, 490, 491), (100, 103, 357, 355), (259, 258, 498, 499), (106, 104, 358, 360), (10, 8, 270, 272), (113, 114, 368, 367), (72, 70, 326, 328), (9, 11, 273, 271), (121, 122, 374, 373), (80, 78, 334, 336), (11, 13, 275, 273), (130, 129, 379, 380), (79, 81, 337, 335), (22, 20, 282, 284), (236, 237, 477, 476), (146, 144, 392, 394), (96, 94, 350, 352), (24, 22, 284, 286), (277, 279, 281, 283, 285, 287, 289, 291, 293, 295, 297, 299, 301, 303, 305, 307, 309, 311, 313, 315, 317, 319, 321, 323, 325, 327, 329, 331, 333, 335, 337, 339, 341, 343, 345, 347, 349, 351, 353, 355, 357, 359, 361, 363, 365, 367, 368, 369, 370, 371, 372, 373, 374, 375, 376, 387, 389, 391, 393, 395, 397, 399, 401, 403, 406, 407, 408, 409, 410, 405, 411, 412, 413, 414, 415, 416, 417, 418, 419, 420, 421, 422, 423, 424, 425, 426, 427, 428, 429, 430, 432, 433, 434, 435, 436, 437, 438, 431, 473, 474, 475, 476, 477, 478, 479, 480, 481, 482, 483, 484, 485, 486, 487, 472, 503, 502, 501, 500, 499, 498, 497, 496, 495, 494, 493, 492, 491, 490, 489, 488, 461, 467, 466, 465, 464, 463, 462, 460, 459, 458, 457, 456, 455, 454, 453, 452, 451, 450, 449, 448, 447, 446, 445, 444, 443, 442, 441, 440, 439, 471, 470, 469, 468, 404, 402, 400, 398, 396, 394, 392, 390, 388, 386, 385, 384, 383, 382, 381, 380, 379, 378, 377, 366, 364, 362, 360, 358, 356, 354, 352, 350, 348, 346, 344, 342, 340, 338, 336, 334, 332, 330, 328, 326, 324, 322, 320, 318, 316, 314, 312, 310, 308, 306, 304, 302, 300, 298, 296, 294, 292, 290, 288, 286, 284, 282, 280, 278, 276, 274, 272, 270, 268, 266, 265, 264, 267, 269, 271, 273, 275), (128, 157, 514, 510), (115, 64, 507, 508), (157, 159, 515, 514), (159, 155, 513, 515), (64, 56, 505, 507), (137, 115, 508, 511), (55, 57, 506, 504), (125, 128, 510, 509), (155, 153, 512, 513), (153, 137, 511, 512), (57, 125, 509, 506), (56, 55, 504, 505), (513, 512, 511, 508, 507, 505, 504, 506, 509, 510, 514, 515)])
me_mt3_spacebar_2_pymesh_001.update()
me_cube_001 = bpy.data.meshes.new('Cube.001')
me_cube_001.from_pydata([(0.5, -7.14, -0.5792), (0.5, -6.419, 1.0), (0.5, 7.14, -0.5792), (0.5, 6.419, 1.0), (0.0, 7.14, -0.5792), (0.0, 6.419, 1.0), (0.0, -7.14, -0.5792), (0.0, -6.419, 1.0), (16.67, -0.5022, -0.5792), (16.67, 0.5022, -0.5792), (16.15, 0.5022, 1.0), (16.15, -0.5022, 1.0), (2.342, 0.5022, -0.5792), (2.342, 0.5022, 1.0), (2.342, -0.5022, 1.0), (2.342, -0.5022, -0.5792), (0.5, 2.365, -0.5792), (0.5, 2.365, 1.0), (0.0, 2.365, 1.0), (0.0, 2.365, -0.5792), (0.5, -2.358, 1.0), (0.0, -2.358, 1.0), (0.0, -2.358, -0.5792), (0.5, -2.358, -0.5792)], [], [(4, 5, 3, 2), (23, 20, 1, 0), (22, 23, 0, 6), (20, 21, 7, 1), (0, 1, 7, 6), (15, 8, 11, 14), (9, 10, 11, 8), (12, 9, 8, 15), (13, 10, 9, 12), (14, 11, 10, 13), (2, 3, 17, 16), (4, 2, 16, 19), (3, 5, 18, 17), (12, 15, 14, 13), (17, 18, 19, 16), (21, 20, 23, 22)])
_uv = me_cube_001.uv_layers.new(name='UVMap')
_uv.uv.foreach_set('vector', [0.375, 0.375, 0.625, 0.375, 0.625, 0.5, 0.375, 0.5, 0.375, 0.6878, 0.625, 0.6878, 0.625, 0.75, 0.375, 0.75, 0.25, 0.6878, 0.375, 0.6878, 0.375, 0.75, 0.25, 0.75, 0.625, 0.6878, 0.75, 0.6878, 0.75, 0.75, 0.625, 0.75, 0.375, 0.75, 0.625, 0.75, 0.625, 0.875, 0.375, 0.875, 0.375, 0.5647, 0.375, 0.6667, 0.625, 0.6667, 0.625, 0.5647, 0.375, 0.5833, 0.625, 0.5833, 0.625, 0.6667, 0.375, 0.6667, 0.3313, 0.5833, 0.375, 0.5833, 0.375, 0.6667, 0.3313, 0.6667, 0.625, 0.5105, 0.625, 0.5833, 0.375, 0.5833, 0.375, 0.5105, 0.6687, 0.6667, 0.625, 0.6667, 0.625, 0.5833, 0.6687, 0.5833, 0.375, 0.5, 0.625, 0.5, 0.625, 0.5647, 0.375, 0.5647, 0.25, 0.5, 0.375, 0.5, 0.375, 0.5647, 0.25, 0.5647, 0.625, 0.5, 0.75, 0.5, 0.75, 0.5647, 0.625, 0.5647, 0.375, 0.5105, 0.375, 0.5647, 0.6687, 0.6667, 0.625, 0.5105, 0.625, 0.5647, 0.75, 0.5647, 0.25, 0.5647, 0.375, 0.5647, 0.75, 0.6878, 0.625, 0.6878, 0.375, 0.6878, 0.25, 0.6878])
me_cube_001.update()

# ---- objects
ob_cube = bpy.data.objects.new('Cube', me_cube)
ob_mt3_spacebar_2_pymesh_001 = bpy.data.objects.new('MT3-spacebar-2-pymesh.001', me_mt3_spacebar_2_pymesh_001)
ob_supports = bpy.data.objects.new('supports', me_cube_001)

# ---- transforms, parenting, visibility, modifiers, constraints
ob_cube.location = (0.0, 0.0, 0.0)
_m = ob_cube.modifiers.new('Mirror', 'MIRROR')
_m.use_clip = True
_m = ob_cube.modifiers.new('Subdivision', 'SUBSURF')
_m.levels = 4
_m = ob_cube.modifiers.new('Boolean Supports', 'BOOLEAN')
_m.object = ob_supports
_m.operation = 'UNION'
_m.solver = 'MANIFOLD'
_m = ob_cube.modifiers.new('Boolean Stem', 'BOOLEAN')
_m.object = ob_mt3_spacebar_2_pymesh_001
_m.operation = 'UNION'
_m.solver = 'MANIFOLD'
ob_mt3_spacebar_2_pymesh_001.location = (0.0, 0.0, 0.0)
ob_supports.location = (0.0, 0.0, 5.805)
_m = ob_supports.modifiers.new('Mirror', 'MIRROR')
_m.use_clip = True

# ---- collection membership
col_main.objects.link(ob_cube)
col_booleans.objects.link(ob_mt3_spacebar_2_pymesh_001)
col_booleans.objects.link(ob_supports)

# ---- scene / render settings (as saved in the file)
scene.frame_start = 1; scene.frame_end = 250; scene.frame_set(1)
scene.render.engine = 'BLENDER_EEVEE_NEXT'
bpy.context.view_layer.update()

# ---- added for rendering (the .blend has no active camera and no usable light): camera, sun
cam_auto = bpy.data.cameras.new('AutoCamera')
cam_auto.lens = 50.0
cam_auto.sensor_width = 36.0
cam_auto.clip_end = 1000.0
ob_auto_camera = bpy.data.objects.new('AutoCamera', cam_auto)
scene.collection.objects.link(ob_auto_camera)
ob_auto_camera.location = (40.6126, -48.7694, 38.0712)
ob_auto_camera.rotation_euler = (1.09748, -7.21219e-08, 0.694738)
scene.camera = ob_auto_camera
light_auto_sun = bpy.data.lights.new('AutoSun', 'SUN')
light_auto_sun.energy = 3.0
light_auto_sun.angle = 0.0523599
ob_auto_sun = bpy.data.objects.new('AutoSun', light_auto_sun)
scene.collection.objects.link(ob_auto_sun)
ob_auto_sun.rotation_euler = (0.872665, 0.174533, 0.523599)
bpy.context.view_layer.update()
